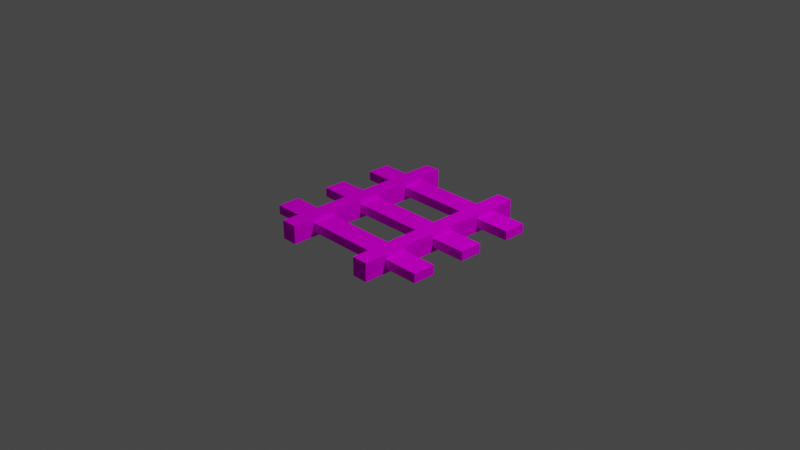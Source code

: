 # Source: track_segment.blend  (saved by Blender 2.91.10; exported with 4.5.12 LTS)
import bpy
from mathutils import Matrix  # noqa: F401  (used for matrix-valued properties, if any)

bpy.ops.wm.read_factory_settings(use_empty=True)
scene = bpy.context.scene
scene.name = 'Scene'

# ---- collections
col_collection = bpy.data.collections.new('Collection'); scene.collection.children.link(col_collection)

# ---- images (referenced by path relative to the original .blend; pixels are not part of the script)
import os
ASSET_DIR = os.environ.get("B2B_ASSET_DIR", "")  # directory of the original .blend (textures are referenced by path, not embedded)
HERE = os.path.dirname(os.path.abspath(__file__))  # packed textures are extracted next to this script under _unpacked/

def load_image(name, relpath, width, height, colorspace="sRGB"):
    """Load a texture the original file referenced (path relative to the .blend, or extracted next to this script)."""
    p = next((c for c in (os.path.join(HERE, relpath), os.path.join(ASSET_DIR, relpath)) if relpath and os.path.exists(c)), "")
    if p:
        img = bpy.data.images.load(p, check_existing=True)
        img.name = name
    else:  # same state as the original file: an image datablock whose file is absent (Cycles renders it pink)
        img = bpy.data.images.new(name, width, height)
        img.source = "FILE"
        img.filepath = "//" + (relpath or name)
    img.colorspace_settings.name = colorspace
    return img
img_track_segment_orig_png = load_image('track_segment_orig.png', 'track_segment_orig.png', 1024, 1024, 'sRGB')

# ---- materials (node trees are filled in below, after node groups)
mat_material = bpy.data.materials.new('Material')
mat_material.alpha_threshold = 0.0
mat_material.use_transparent_shadow = False
mat_material.line_color = (0.0, 0.0, 0.0, 1.0)

# ---- material node trees
mat_material.use_nodes = True; mat_material.node_tree.nodes.clear()
_N = mat_material.node_tree.nodes; _L = mat_material.node_tree.links
n0 = _N.new('ShaderNodeOutputMaterial'); n0.name = 'Material Output'; n0.location = (300, 300)
n1 = _N.new('ShaderNodeBsdfPrincipled'); n1.name = 'Principled BSDF'; n1.location = (10, 300)
n1.distribution = 'GGX'
n1.subsurface_method = 'BURLEY'
n1.inputs[2].default_value = 1.0
n1.inputs[3].default_value = 1.45
n1.inputs[13].default_value = 0.0
n1.inputs[20].default_value = 1.0
n1.inputs[27].default_value = (0.0, 0.0, 0.0, 1.0)
n1.inputs[28].default_value = 1.0
n2 = _N.new('ShaderNodeTexImage'); n2.name = 'Image Texture'; n2.location = (-280, 280)
n2.image = img_track_segment_orig_png
_L.new(n1.outputs[0], n0.inputs[0])
_L.new(n2.outputs[0], n1.inputs[0])
n0.is_active_output = True

# ---- world
world_world = bpy.data.worlds.new('World'); scene.world = world_world
world_world.use_nodes = True; world_world.node_tree.nodes.clear()
_N = world_world.node_tree.nodes; _L = world_world.node_tree.links
n0 = _N.new('ShaderNodeOutputWorld'); n0.name = 'World Output'; n0.location = (300, 300)
n1 = _N.new('ShaderNodeBackground'); n1.name = 'Background'; n1.location = (10, 300)
n1.inputs[0].default_value = (0.05088, 0.05088, 0.05088, 1.0)
_L.new(n1.outputs[0], n0.inputs[0])
n0.is_active_output = True
world_world.color = (0.05088, 0.05088, 0.05088)
world_world.use_sun_shadow = False
world_world.sun_shadow_jitter_overblur = 0.0

# ---- cameras
cam_camera = bpy.data.cameras.new('Camera')
cam_camera.clip_end = 100.0
cam_camera.ortho_scale = 7.314

# ---- lights
light_light = bpy.data.lights.new('Light', 'POINT')
light_light.transmission_factor = 0.0
light_light.energy = 1000.0
light_light.shadow_soft_size = 0.1
light_light.shadow_maximum_resolution = 0.006
light_light.use_absolute_resolution = True

# ---- meshes
me_cube = bpy.data.meshes.new('Cube')
me_cube.from_pydata([(0.6125, -1.0, -0.1), (0.6125, -1.0, 0.1), (-0.6125, -1.0, -0.1), (-0.6125, -1.0, 0.1), (0.6125, 1.0, -0.1), (0.6125, 1.0, 0.1), (-0.6125, 1.0, -0.1), (-0.6125, 1.0, 0.1), (1.0, -0.125, 0.05), (1.0, -0.125, -0.05), (1.0, 0.75, 0.05), (1.0, 0.75, -0.05), (-0.4375, 1.0, 0.1), (-0.4375, -1.0, -0.1), (-0.4375, 1.0, -0.1), (-0.4375, -1.0, 0.1), (0.4375, 1.0, -0.1), (0.4375, -1.0, 0.1), (0.4375, 1.0, 0.1), (0.4375, -1.0, -0.1), (-1.0, 0.75, -0.05), (-1.0, 0.75, 0.05), (-1.0, -0.125, -0.05), (-1.0, -0.125, 0.05), (-1.0, 0.125, 0.05), (1.0, 0.125, -0.05), (-1.0, 0.125, -0.05), (1.0, 0.125, 0.05), (-1.0, 0.5, -0.05), (1.0, 0.5, 0.05), (-1.0, 0.5, 0.05), (1.0, 0.5, -0.05), (1.0, -0.75, -0.05), (-1.0, -0.75, 0.05), (1.0, -0.75, 0.05), (-1.0, -0.75, -0.05), (-1.0, -0.5, 0.05), (-1.0, -0.5, -0.05), (1.0, -0.5, -0.05), (1.0, -0.5, 0.05)], [], [(13, 2, 6, 14), (3, 7, 6, 2), (18, 5, 4, 16), (12, 7, 3, 15), (15, 3, 2, 13), (5, 1, 0, 4), (21, 10, 11, 20), (27, 8, 9, 25), (24, 23, 8, 27), (30, 21, 20, 28), (7, 12, 14, 6), (8, 23, 22, 9), (25, 9, 22, 26), (16, 19, 17, 18), (0, 19, 16, 4), (5, 18, 17, 1), (1, 17, 19, 0), (12, 15, 13, 14), (23, 24, 26, 22), (28, 31, 29, 30), (11, 31, 28, 20), (21, 30, 29, 10), (10, 29, 31, 11), (24, 27, 25, 26), (39, 34, 32, 38), (36, 33, 34, 39), (38, 32, 35, 37), (35, 32, 34, 33), (33, 36, 37, 35), (36, 39, 38, 37)])
_uv = me_cube.uv_layers.new(name='UVMap')
_uv.uv.foreach_set('vector', [0.8417, 0.8381, 0.9146, 0.8381, 0.9146, 0.004134, 0.8417, 0.004134, 0.7522, 0.004134, 0.7522, 0.8381, 0.7522, 0.8381, 0.7522, 0.004134, 0.9229, 0.004134, 0.9959, 0.004134, 0.9959, 0.004134, 0.9229, 0.004134, 0.6792, 0.8381, 0.7522, 0.8381, 0.7522, 0.004134, 0.6792, 0.004134, 0.6792, 0.004134, 0.7522, 0.004134, 0.7522, 0.004134, 0.6792, 0.004134, 0.9959, 0.004134, 0.9959, 0.8381, 0.9959, 0.8381, 0.9959, 0.004134, 0.1166, 0.8381, 0.1166, 0.004134, 0.1166, 0.004134, 0.1166, 0.8381, 0.3417, 0.004134, 0.4459, 0.004134, 0.4459, 0.004134, 0.3417, 0.004134, 0.3417, 0.8381, 0.4459, 0.8381, 0.4459, 0.004134, 0.3417, 0.004134, 0.2209, 0.8381, 0.1166, 0.8381, 0.1166, 0.8381, 0.2209, 0.8381, 0.7522, 0.8381, 0.6792, 0.8381, 0.6792, 0.8381, 0.7522, 0.8381, 0.4459, 0.004134, 0.4459, 0.8381, 0.4459, 0.8381, 0.4459, 0.004134, 0.5667, 0.8381, 0.6709, 0.8381, 0.6709, 0.004134, 0.5667, 0.004134, 0.9229, 0.004134, 0.9229, 0.8381, 0.9229, 0.8381, 0.9229, 0.004134, 0.8334, 0.004134, 0.7604, 0.004134, 0.7604, 0.8381, 0.8334, 0.8381, 0.9959, 0.004134, 0.9229, 0.004134, 0.9229, 0.8381, 0.9959, 0.8381, 0.9959, 0.8381, 0.9229, 0.8381, 0.9229, 0.8381, 0.9959, 0.8381, 0.6792, 0.8381, 0.6792, 0.004134, 0.6792, 0.004134, 0.6792, 0.8381, 0.4459, 0.8381, 0.3417, 0.8381, 0.3417, 0.8381, 0.4459, 0.8381, 0.2209, 0.8381, 0.2209, 0.004134, 0.2209, 0.004134, 0.2209, 0.8381, 0.1084, 0.004134, 0.004134, 0.004134, 0.004134, 0.8381, 0.1084, 0.8381, 0.1166, 0.8381, 0.2209, 0.8381, 0.2209, 0.004134, 0.1166, 0.004134, 0.1166, 0.004134, 0.2209, 0.004134, 0.2209, 0.004134, 0.1166, 0.004134, 0.3417, 0.8381, 0.3417, 0.004134, 0.3417, 0.004134, 0.3417, 0.8381, 0.2292, 0.004134, 0.3334, 0.004134, 0.3334, 0.004134, 0.2292, 0.004134, 0.2292, 0.8381, 0.3334, 0.8381, 0.3334, 0.004134, 0.2292, 0.004134, 0.4542, 0.8381, 0.5584, 0.8381, 0.5584, 0.004134, 0.4542, 0.004134, 0.3334, 0.8381, 0.3334, 0.004134, 0.3334, 0.004134, 0.3334, 0.8381, 0.3334, 0.8381, 0.2292, 0.8381, 0.2292, 0.8381, 0.3334, 0.8381, 0.2292, 0.8381, 0.2292, 0.004134, 0.2292, 0.004134, 0.2292, 0.8381])
me_cube.materials.append(mat_material)
me_cube.use_remesh_preserve_volume = False
me_cube.use_remesh_preserve_attributes = False
me_cube.use_mirror_vertex_groups = False
me_cube.update()

# ---- objects
ob_cube = bpy.data.objects.new('Cube', me_cube)
ob_light = bpy.data.objects.new('Light', light_light)
ob_camera = bpy.data.objects.new('Camera', cam_camera)

# ---- transforms, parenting, visibility, modifiers, constraints
ob_cube.location = (0.0, 0.0, 0.0)
ob_cube.lock_rotations_4d = False
ob_cube.empty_display_type = 'ARROWS'
ob_cube.lineart.crease_threshold = 0.0
ob_light.location = (4.076, 1.005, 5.904)
ob_light.rotation_euler = (0.6503, 0.05522, 1.866)
ob_light.lock_rotations_4d = False
ob_light.empty_display_type = 'ARROWS'
ob_light.color = (0.0, 0.0, 0.0, 0.0)
ob_light.lineart.crease_threshold = 0.0
ob_camera.location = (7.359, -6.926, 4.958)
ob_camera.rotation_euler = (1.109, 0.0, 0.8149)
ob_camera.lock_rotations_4d = False
ob_camera.empty_display_type = 'ARROWS'
ob_camera.color = (0.0, 0.0, 0.0, 0.0)
ob_camera.display_type = 'WIRE'
ob_camera.lineart.crease_threshold = 0.0

# ---- collection membership
col_collection.objects.link(ob_cube)
col_collection.objects.link(ob_light)
col_collection.objects.link(ob_camera)

# ---- scene / render settings (as saved in the file)
scene.camera = ob_camera
scene.frame_start = 1; scene.frame_end = 250; scene.frame_set(1)
scene.render.engine = 'BLENDER_EEVEE_NEXT'
scene.cycles.use_denoising = False
scene.cycles.samples = 128
scene.cycles.sampling_pattern = 'TABULATED_SOBOL'
scene.cycles.use_adaptive_sampling = False
scene.cycles.use_light_tree = False
scene.view_settings.view_transform = 'Filmic'
bpy.context.view_layer.update()
